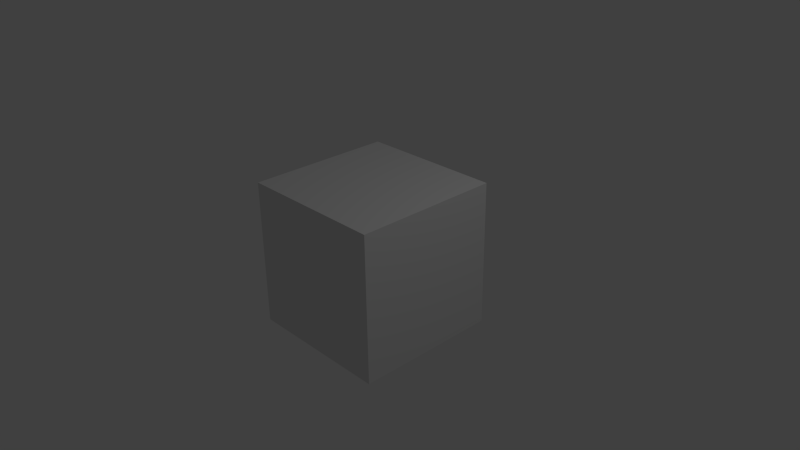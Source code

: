 # Source: unit_cube.blend  (saved by Blender 2.71.0; exported with 4.5.12 LTS)
import bpy
from mathutils import Matrix  # noqa: F401  (used for matrix-valued properties, if any)

bpy.ops.wm.read_factory_settings(use_empty=True)
scene = bpy.context.scene
scene.name = 'Scene'

# ---- collections
col_collection_1 = bpy.data.collections.new('Collection 1'); scene.collection.children.link(col_collection_1)

# ---- world
world_world = bpy.data.worlds.new('World'); scene.world = world_world
world_world.color = (0.05088, 0.05088, 0.05088)
world_world.use_sun_shadow = False
world_world.sun_shadow_jitter_overblur = 0.0
world_world.cycles.sampling_method = 'MANUAL'
world_world.cycles.sample_map_resolution = 256

# ---- cameras
cam_camera = bpy.data.cameras.new('Camera')
cam_camera.clip_end = 100.0
cam_camera.lens = 35.0
cam_camera.sensor_width = 32.0
cam_camera.sensor_height = 18.0
cam_camera.ortho_scale = 7.314
cam_camera.dof.focus_distance = 0.0
cam_camera.dof.aperture_fstop = 128.0

# ---- lights
light_lamp = bpy.data.lights.new('Lamp', 'POINT')
light_lamp.transmission_factor = 0.0
light_lamp.cutoff_distance = 30.0
light_lamp.energy = 100.0
light_lamp.shadow_buffer_clip_start = 1.001
light_lamp.shadow_soft_size = 0.1
light_lamp.shadow_maximum_resolution = 0.006
light_lamp.use_absolute_resolution = True
light_lamp.cycles.use_multiple_importance_sampling = False

# ---- meshes
me_cube = bpy.data.meshes.new('cube')
me_cube.from_pydata([(1.0, 1.0, -1.0), (1.0, -1.0, -1.0), (-1.0, -1.0, -1.0), (-1.0, 1.0, -1.0), (1.0, 1.0, 1.0), (1.0, -1.0, 1.0), (-1.0, -1.0, 1.0), (-1.0, 1.0, 1.0)], [], [(0, 1, 2, 3), (4, 7, 6, 5), (0, 4, 5, 1), (1, 5, 6, 2), (2, 6, 7, 3), (4, 0, 3, 7)])
_uv = me_cube.uv_layers.new(name='UVMap')
_uv.uv.foreach_set('vector', [8.724e-05, 0.25, 8.659e-05, 8.784e-05, 0.25, 8.721e-05, 0.25, 0.25, 0.75, 0.25, 0.5, 0.25, 0.5, 8.677e-05, 0.75, 8.659e-05, 0.25, 0.5, 0.5, 0.5, 0.5, 0.75, 0.25, 0.75, 0.25, 0.75, 0.5, 0.75, 0.5, 0.9999, 0.25, 0.9999, 0.25, 8.721e-05, 0.5, 8.677e-05, 0.5, 0.25, 0.25, 0.25, 0.5, 0.5, 0.25, 0.5, 0.25, 0.25, 0.5, 0.25])
me_cube.materials.append(None)
me_cube.use_remesh_preserve_volume = False
me_cube.use_remesh_preserve_attributes = False
me_cube.use_mirror_vertex_groups = False
me_cube.update()

# ---- objects
ob_cube = bpy.data.objects.new('cube', me_cube)
ob_lamp = bpy.data.objects.new('Lamp', light_lamp)
ob_camera = bpy.data.objects.new('Camera', cam_camera)

# ---- transforms, parenting, visibility, modifiers, constraints
ob_cube.location = (0.0, 0.0, 0.0)
ob_cube.lock_rotations_4d = False
ob_cube.empty_display_type = 'ARROWS'
ob_cube.lineart.crease_threshold = 0.0
ob_lamp.location = (4.076, 1.005, 5.904)
ob_lamp.rotation_euler = (0.6503, 0.05522, 1.866)
ob_lamp.lock_rotations_4d = False
ob_lamp.empty_display_type = 'ARROWS'
ob_lamp.color = (0.0, 0.0, 0.0, 0.0)
ob_lamp.lineart.crease_threshold = 0.0
ob_camera.location = (7.481, -6.508, 5.344)
ob_camera.rotation_euler = (1.109, 0.01082, 0.8149)
ob_camera.lock_rotations_4d = False
ob_camera.empty_display_type = 'ARROWS'
ob_camera.color = (0.0, 0.0, 0.0, 0.0)
ob_camera.display_type = 'WIRE'
ob_camera.lineart.crease_threshold = 0.0

# ---- collection membership
col_collection_1.objects.link(ob_cube)
col_collection_1.objects.link(ob_lamp)
col_collection_1.objects.link(ob_camera)

# ---- scene / render settings (as saved in the file)
scene.camera = ob_camera
scene.frame_start = 1; scene.frame_end = 250; scene.frame_set(1)
scene.render.engine = 'BLENDER_EEVEE_NEXT'
scene.render.resolution_percentage = 50
scene.render.dither_intensity = 0.0
scene.cycles.use_denoising = False
scene.cycles.samples = 10
scene.cycles.sampling_pattern = 'TABULATED_SOBOL'
scene.cycles.light_sampling_threshold = 0.0
scene.cycles.use_adaptive_sampling = False
scene.cycles.use_light_tree = False
scene.cycles.blur_glossy = 0.0
scene.cycles.volume_bounces = 1
scene.cycles.pixel_filter_type = 'GAUSSIAN'
scene.cycles.sample_clamp_indirect = 0.0
scene.view_settings.view_transform = 'Standard'
bpy.context.view_layer.update()
